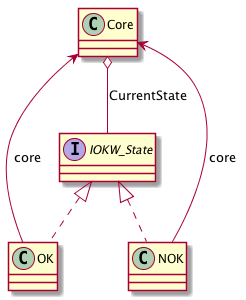

The diagram above was rendered by PlantUML. Its source (embedded in the PNG):
@startuml

 class Core
 interface IOKW_State
 class OK
 class NOK
  
 Core o-- IOKW_State: CurrentState
 OK --> Core: core
 NOK --> Core: core
 IOKW_State <|.. OK
 IOKW_State <|.. NOK
@enduml